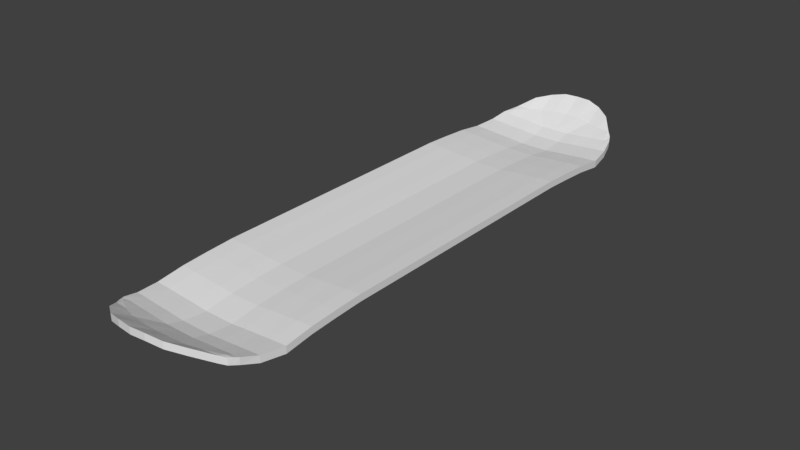 # Source: SkateboardBlend.blend  (saved by Blender 2.78.0; exported with 4.5.12 LTS)
import bpy
from mathutils import Matrix  # noqa: F401  (used for matrix-valued properties, if any)

bpy.ops.wm.read_factory_settings(use_empty=True)
scene = bpy.context.scene
scene.name = 'Scene'

# ---- collections
col_collection_1 = bpy.data.collections.new('Collection 1'); scene.collection.children.link(col_collection_1)

# ---- world
world_world = bpy.data.worlds.new('World'); scene.world = world_world
world_world.color = (0.05088, 0.05088, 0.05088)
world_world.use_sun_shadow = False
world_world.sun_shadow_jitter_overblur = 0.0
world_world.cycles.sampling_method = 'MANUAL'

# ---- meshes
me_cube_002 = bpy.data.meshes.new('Cube.002')
me_cube_002.from_pydata([(-0.7605, -0.1996, -0.9302), (-1.0, -1.146, 0.9731), (-0.7605, 0.6502, -0.8436), (-1.0, 1.236, 1.008), (0.7605, -0.1996, -0.9302), (1.0, -1.146, 0.9731), (0.7605, 0.6502, -0.8436), (1.0, 1.236, 1.008), (-0.9428, -0.7291, 0.1709), (-0.8606, 0.8144, 0.04688), (0.8606, 0.8144, 0.04688), (0.9428, -0.7291, 0.1709), (-0.7605, 0.5941, -0.8865), (-0.7605, 0.5436, -0.8942), (-0.7605, 0.3966, -0.9269), (-0.7605, 0.2583, -0.9269), (-0.7605, 0.1201, -0.9269), (-0.7605, 0.06277, -0.9269), (-0.7605, 0.01458, -0.9269), (-0.7605, -0.03362, -0.9269), (-0.7605, -0.08182, -0.9269), (-0.7605, -0.13, -0.9269), (-1.0, -0.8182, 1.0), (-1.0, -0.6364, 1.0), (-1.0, -0.4545, 1.0), (-1.0, -0.2727, 1.0), (-1.0, -0.09091, 1.0), (-1.0, 0.09091, 1.0), (-1.0, 0.2727, 1.0), (-1.0, 0.4545, 1.0), (-1.0, 0.6364, 1.0), (-1.0, 0.8182, 1.0), (0.7605, -0.13, -0.9269), (0.7605, -0.08182, -0.9269), (0.7605, -0.03362, -0.9269), (0.7605, 0.01458, -0.9269), (0.7605, 0.06277, -0.9269), (0.7605, 0.1201, -0.9269), (0.7605, 0.2583, -0.9269), (0.7605, 0.3966, -0.9269), (0.7605, 0.5436, -0.8942), (0.7605, 0.5941, -0.8865), (1.0, 0.8182, 1.0), (1.0, 0.6364, 1.0), (1.0, 0.4545, 1.0), (1.0, 0.2727, 1.0), (1.0, 0.09091, 1.0), (1.0, -0.09091, 1.0), (1.0, -0.2727, 1.0), (1.0, -0.4545, 1.0), (1.0, -0.6364, 1.0), (1.0, -0.8182, 1.0), (0.8606, 0.733, -0.07709), (0.8606, 0.5766, -0.07709), (0.8606, 0.4201, -0.07709), (0.8606, 0.2636, -0.07709), (0.9428, 0.0877, 0.2852), (0.9428, -0.08373, 0.2852), (0.9428, -0.1662, 0.2852), (0.9428, -0.2839, 0.2852), (0.9428, -0.4017, 0.2852), (0.9428, -0.5194, 0.2852), (-0.9428, -0.5194, 0.2852), (-0.9428, -0.4017, 0.2852), (-0.9428, -0.2839, 0.2852), (-0.9428, -0.1662, 0.2852), (-0.9428, -0.08373, 0.2852), (-0.9428, 0.0877, 0.2852), (-0.8606, 0.2636, -0.07709), (-0.8606, 0.4201, -0.07709), (-0.8606, 0.5766, -0.07709), (-0.8606, 0.733, -0.07709), (-0.8117, 0.7653, -0.3229), (-0.8117, 0.8495, -0.4236), (-0.8117, 0.8711, -0.5555), (-0.7605, 0.7774, -0.6707), (0.8117, 0.7653, -0.3229), (0.8117, 0.8495, -0.4236), (0.8117, 0.8711, -0.5555), (0.7605, 0.7774, -0.6707), (0.9428, -0.5563, 0.242), (0.8606, -0.4211, -0.06319), (0.8117, -0.3413, -0.3567), (0.7605, -0.1996, -0.7781), (-0.7605, -0.1996, -0.7781), (-0.8117, -0.3413, -0.3567), (-0.8606, -0.4211, -0.06319), (-0.9428, -0.5563, 0.242), (-0.9428, -0.5129, 0.2623), (-0.8606, -0.3498, -0.2303), (-0.8117, -0.3114, -0.4043), (-0.8129, -0.1968, -0.4933), (-0.9428, -0.3951, 0.2623), (-0.8606, -0.2423, -0.2303), (-0.8117, -0.21, -0.4043), (-0.8129, -0.09535, -0.4933), (-0.9428, -0.2774, 0.2623), (-0.8606, -0.1349, -0.2303), (-0.8117, -0.1087, -0.4043), (-0.8129, 0.006138, -0.4933), (-0.9428, -0.1597, 0.2623), (-0.8606, -0.02744, -0.2303), (-0.8117, -0.007367, -0.4043), (-0.8129, 0.1076, -0.4933), (-0.9428, -0.07721, 0.2623), (-0.8606, 0.04787, -0.2303), (-0.8117, 0.06366, -0.4043), (-0.8129, 0.1788, -0.4933), (-0.9428, 0.09422, 0.2623), (-0.8606, 0.2043, -0.2303), (-0.8117, 0.2112, -0.4043), (-0.7605, 0.1201, -0.7748), (-0.8117, 0.2672, -0.2597), (-0.8117, 0.2672, -0.4221), (-0.8117, 0.2672, -0.5844), (-0.7605, 0.2583, -0.7748), (-0.8117, 0.4147, -0.2597), (-0.8117, 0.4147, -0.4221), (-0.8117, 0.4147, -0.5844), (-0.7605, 0.3966, -0.7748), (-0.8117, 0.5623, -0.2597), (-0.8117, 0.5623, -0.4221), (-0.8117, 0.4757, -0.4991), (-0.7605, 0.4538, -0.6948), (-0.8117, 0.7099, -0.2597), (-0.8117, 0.7099, -0.4221), (-0.8117, 0.6233, -0.4991), (-0.7605, 0.5494, -0.637), (0.8117, 0.7099, -0.2597), (0.8117, 0.7099, -0.4221), (0.8117, 0.6233, -0.4991), (0.7605, 0.5494, -0.637), (0.8117, 0.5623, -0.2597), (0.8117, 0.5623, -0.4221), (0.8117, 0.4757, -0.4991), (0.7605, 0.4538, -0.6948), (0.8117, 0.4147, -0.2597), (0.8117, 0.4147, -0.4221), (0.8117, 0.4147, -0.5844), (0.7605, 0.3966, -0.7748), (0.8117, 0.2672, -0.2597), (0.8117, 0.2672, -0.4221), (0.8117, 0.2672, -0.5844), (0.7605, 0.2583, -0.7748), (0.9428, 0.09422, 0.2623), (0.8606, 0.2043, -0.2303), (0.8117, 0.2112, -0.4043), (0.7605, 0.1201, -0.7748), (0.9428, -0.07721, 0.2623), (0.8606, 0.04787, -0.2303), (0.8117, 0.06366, -0.4043), (0.8129, 0.1788, -0.4933), (0.9428, -0.1597, 0.2623), (0.8606, -0.02744, -0.2303), (0.8117, -0.007367, -0.4043), (0.8129, 0.1076, -0.4933), (0.9428, -0.2774, 0.2623), (0.8606, -0.1349, -0.2303), (0.8117, -0.1087, -0.4043), (0.8129, 0.006138, -0.4933), (0.9428, -0.3951, 0.2623), (0.8606, -0.2423, -0.2303), (0.8117, -0.21, -0.4043), (0.8129, -0.09535, -0.4933), (0.9428, -0.5129, 0.2623), (0.8606, -0.3498, -0.2303), (0.8117, -0.3114, -0.4043), (0.8129, -0.1968, -0.4933), (-0.9428, -0.7865, 0.2565), (-0.9428, -0.8212, 0.3765), (-1.0, -0.9616, 0.7113), (-1.0, -1.14, 0.8587), (-1.0, 1.18, 0.8662), (-1.0, 1.093, 0.6117), (-0.9428, 0.998, 0.3506), (-0.9428, 0.9321, 0.1767), (1.0, 1.18, 0.8662), (1.0, 1.093, 0.6117), (0.9428, 0.998, 0.3506), (0.9428, 0.9321, 0.1767), (1.0, -1.14, 0.8587), (1.0, -0.9616, 0.7113), (0.9428, -0.8212, 0.3765), (0.9428, -0.7865, 0.2565), (1.0, 0.8124, 0.8506), (1.0, 0.8182, 0.6), (0.9428, 0.7799, 0.3543), (0.9428, 0.7799, 0.2727), (1.0, 0.6305, 0.8506), (1.0, 0.6364, 0.6), (0.9428, 0.6085, 0.3543), (0.9428, 0.6085, 0.2727), (1.0, 0.4487, 0.8506), (1.0, 0.4545, 0.6), (0.9428, 0.4371, 0.3543), (0.9428, 0.4371, 0.2727), (1.0, 0.2669, 0.8506), (1.0, 0.2727, 0.6), (0.9428, 0.2656, 0.3543), (0.9428, 0.2656, 0.2727), (1.0, 0.08509, 0.8506), (1.0, 0.09091, 0.6), (0.9428, 0.09422, 0.3543), (0.9428, 0.09422, 0.3192), (1.0, -0.09673, 0.8506), (1.0, -0.09091, 0.6), (0.9428, -0.07721, 0.3543), (0.9428, -0.07721, 0.3192), (1.0, -0.2785, 0.8506), (1.0, -0.2727, 0.6), (0.9428, -0.2486, 0.3543), (0.9428, -0.2486, 0.3192), (1.0, -0.4604, 0.8506), (1.0, -0.4545, 0.6), (0.9428, -0.4201, 0.3543), (0.9428, -0.4201, 0.3192), (1.0, -0.6422, 0.8506), (1.0, -0.6364, 0.6), (0.9428, -0.5915, 0.3543), (0.9428, -0.5915, 0.3192), (1.0, -0.824, 0.8506), (1.0, -0.8182, 0.6), (0.9428, -0.7629, 0.3543), (0.9428, -0.6648, 0.2727), (-1.0, -0.824, 0.8506), (-1.0, -0.8182, 0.6), (-0.9428, -0.7629, 0.3543), (-0.9428, -0.6648, 0.2727), (-1.0, -0.6422, 0.8506), (-1.0, -0.6364, 0.6), (-0.9428, -0.5915, 0.3543), (-0.9428, -0.5915, 0.3192), (-1.0, -0.4604, 0.8506), (-1.0, -0.4545, 0.6), (-0.9428, -0.4201, 0.3543), (-0.9428, -0.4201, 0.3192), (-1.0, -0.2785, 0.8506), (-1.0, -0.2727, 0.6), (-0.9428, -0.2486, 0.3543), (-0.9428, -0.2486, 0.3192), (-1.0, -0.09673, 0.8506), (-1.0, -0.09091, 0.6), (-0.9428, -0.07721, 0.3543), (-0.9428, -0.07721, 0.3192), (-1.0, 0.08509, 0.8506), (-1.0, 0.09091, 0.6), (-0.9428, 0.09422, 0.3543), (-0.9428, 0.09422, 0.3192), (-1.0, 0.2669, 0.8506), (-1.0, 0.2727, 0.6), (-0.9428, 0.2656, 0.3543), (-0.9428, 0.2656, 0.2727), (-1.0, 0.4487, 0.8506), (-1.0, 0.4545, 0.6), (-0.9428, 0.4371, 0.3543), (-0.9428, 0.4371, 0.2727), (-1.0, 0.6305, 0.8506), (-1.0, 0.6364, 0.6), (-0.9428, 0.6085, 0.3543), (-0.9428, 0.6085, 0.2727), (-1.0, 0.8124, 0.8506), (-1.0, 0.8182, 0.6), (-0.9428, 0.7799, 0.3543), (-0.9428, 0.7799, 0.2727), (-0.7605, 0.6898, -0.6958), (-0.7605, 0.6154, -0.7901), (0.7605, 0.6898, -0.6958), (0.7605, 0.6154, -0.7901), (0.7605, -0.1996, -0.8288), (0.7605, -0.1996, -0.8795), (-0.8129, -0.1968, -0.5475), (-0.7617, -0.1764, -0.6388), (-0.8129, -0.09535, -0.5475), (-0.7617, -0.08133, -0.6388), (-0.8129, 0.006138, -0.5475), (-0.7617, 0.01376, -0.6388), (-0.8129, 0.1076, -0.5475), (-0.7617, 0.1089, -0.6388), (-0.8129, 0.1788, -0.5475), (-0.7617, 0.1755, -0.6388), (-0.7605, 0.1201, -0.8255), (-0.7605, 0.1201, -0.8762), (-0.7605, 0.2583, -0.8255), (-0.7605, 0.2583, -0.8762), (-0.7605, 0.3966, -0.8255), (-0.7605, 0.3966, -0.8762), (-0.7605, 0.4808, -0.7722), (-0.7605, 0.5078, -0.8495), (-0.7605, 0.552, -0.7354), (-0.7605, 0.579, -0.8128), (0.7605, 0.552, -0.7354), (0.7605, 0.579, -0.8128), (0.7605, 0.4808, -0.7722), (0.7605, 0.5078, -0.8495), (0.7605, 0.3966, -0.8255), (0.7605, 0.3966, -0.8762), (0.7605, 0.2583, -0.8255), (0.7605, 0.2583, -0.8762), (0.7605, 0.1201, -0.8255), (0.7605, 0.1201, -0.8762), (0.8129, 0.1788, -0.5475), (0.7617, 0.1755, -0.6388), (0.8129, 0.1076, -0.5475), (0.7617, 0.1089, -0.6388), (0.8129, 0.006138, -0.5475), (0.7617, 0.01376, -0.6388), (0.8129, -0.09535, -0.5475), (0.7617, -0.08133, -0.6388), (0.8129, -0.1968, -0.5475), (0.7617, -0.1764, -0.6388), (-0.7605, -0.1996, -0.8795), (-0.7605, -0.1996, -0.8288), (0.5704, 0.6502, -0.8436), (0.3803, 0.6502, -0.8436), (0.1901, 0.6502, -0.8436), (-6.275e-11, 0.6502, -0.8436), (-0.1901, 0.6502, -0.8436), (-0.3803, 0.6502, -0.8436), (-0.5704, 0.6502, -0.8436), (-0.75, 1.236, 1.008), (-0.5, 1.236, 1.008), (-0.25, 1.236, 1.008), (0.0, 1.236, 1.008), (0.25, 1.236, 1.008), (0.5, 1.236, 1.008), (0.75, 1.236, 1.008), (-0.5704, -0.1996, -0.9302), (-0.3803, -0.1996, -0.9302), (-0.1901, -0.1996, -0.9302), (4.913e-09, -0.1996, -0.9302), (0.1901, -0.1996, -0.9302), (0.3803, -0.1996, -0.9302), (0.5704, -0.1996, -0.9302), (0.75, -1.146, 0.9731), (0.5, -1.146, 0.9731), (0.25, -1.146, 0.9731), (0.0, -1.146, 0.9731), (-0.25, -1.146, 0.9731), (-0.5, -1.146, 0.9731), (-0.75, -1.146, 0.9731), (0.7071, -0.7291, 0.1709), (0.4714, -0.7291, 0.1709), (0.2357, -0.7291, 0.1709), (-1.821e-10, -0.7291, 0.1709), (-0.2357, -0.7291, 0.1709), (-0.4714, -0.7291, 0.1709), (-0.7071, -0.7291, 0.1709), (-0.6454, 0.8144, 0.04688), (-0.4303, 0.8144, 0.04688), (-0.2151, 0.8144, 0.04688), (8.507e-11, 0.8144, 0.04688), (0.2151, 0.8144, 0.04688), (0.4303, 0.8144, 0.04688), (0.6454, 0.8144, 0.04688), (-0.75, 0.8182, 1.0), (-0.5, 0.8182, 1.0), (-0.25, 0.8182, 1.0), (0.0, 0.8182, 1.0), (0.25, 0.8182, 1.0), (0.5, 0.8182, 1.0), (0.75, 0.8182, 1.0), (-0.75, 0.6364, 1.0), (-0.5, 0.6364, 1.0), (-0.25, 0.6364, 1.0), (0.0, 0.6364, 1.0), (0.25, 0.6364, 1.0), (0.5, 0.6364, 1.0), (0.75, 0.6364, 1.0), (-0.75, 0.4545, 1.0), (-0.5, 0.4545, 1.0), (-0.25, 0.4545, 1.0), (0.0, 0.4545, 1.0), (0.25, 0.4545, 1.0), (0.5, 0.4545, 1.0), (0.75, 0.4545, 1.0), (-0.75, 0.2727, 1.0), (-0.5, 0.2727, 1.0), (-0.25, 0.2727, 1.0), (0.0, 0.2727, 1.0), (0.25, 0.2727, 1.0), (0.5, 0.2727, 1.0), (0.75, 0.2727, 1.0), (-0.75, 0.09091, 1.0), (-0.5, 0.09091, 1.0), (-0.25, 0.09091, 1.0), (0.0, 0.09091, 1.0), (0.25, 0.09091, 1.0), (0.5, 0.09091, 1.0), (0.75, 0.09091, 1.0), (-0.75, -0.09091, 1.0), (-0.5, -0.09091, 1.0), (-0.25, -0.09091, 1.0), (0.0, -0.09091, 1.0), (0.25, -0.09091, 1.0), (0.5, -0.09091, 1.0), (0.75, -0.09091, 1.0), (-0.75, -0.2727, 1.0), (-0.5, -0.2727, 1.0), (-0.25, -0.2727, 1.0), (0.0, -0.2727, 1.0), (0.25, -0.2727, 1.0), (0.5, -0.2727, 1.0), (0.75, -0.2727, 1.0), (-0.75, -0.4545, 1.0), (-0.5, -0.4545, 1.0), (-0.25, -0.4545, 1.0), (0.0, -0.4545, 1.0), (0.25, -0.4545, 1.0), (0.5, -0.4545, 1.0), (0.75, -0.4545, 1.0), (-0.75, -0.6364, 1.0), (-0.5, -0.6364, 1.0), (-0.25, -0.6364, 1.0), (0.0, -0.6364, 1.0), (0.25, -0.6364, 1.0), (0.5, -0.6364, 1.0), (0.75, -0.6364, 1.0), (-0.75, -0.8182, 1.0), (-0.5, -0.8182, 1.0), (-0.25, -0.8182, 1.0), (0.0, -0.8182, 1.0), (0.25, -0.8182, 1.0), (0.5, -0.8182, 1.0), (0.75, -0.8182, 1.0), (0.5704, 0.5941, -0.8865), (0.3803, 0.5941, -0.8865), (0.1901, 0.5941, -0.8865), (-6.275e-11, 0.5941, -0.8865), (-0.1901, 0.5941, -0.8865), (-0.3803, 0.5941, -0.8865), (-0.5704, 0.5941, -0.8865), (0.5704, 0.5436, -0.8942), (0.3803, 0.5436, -0.8942), (0.1901, 0.5436, -0.8942), (-6.275e-11, 0.5436, -0.8942), (-0.1901, 0.5436, -0.8942), (-0.3803, 0.5436, -0.8942), (-0.5704, 0.5436, -0.8942), (0.5704, 0.3966, -0.9269), (0.3803, 0.3966, -0.9269), (0.1901, 0.3966, -0.9269), (-6.275e-11, 0.3966, -0.9269), (-0.1901, 0.3966, -0.9269), (-0.3803, 0.3966, -0.9269), (-0.5704, 0.3966, -0.9269), (0.5704, 0.2583, -0.9269), (0.3803, 0.2583, -0.9269), (0.1901, 0.2583, -0.9269), (-0.1901, 0.2583, -0.9269), (-0.3803, 0.2583, -0.9269), (-0.5704, 0.2583, -0.9269), (0.5704, 0.1201, -0.9269), (0.3803, 0.1201, -0.9269), (0.1901, 0.1201, -0.9269), (-6.275e-11, 0.1201, -0.9269), (-0.1901, 0.1201, -0.9269), (-0.3803, 0.1201, -0.9269), (-0.5704, 0.1201, -0.9269), (0.5704, 0.06277, -0.9269), (0.3803, 0.06277, -0.9269), (0.1901, 0.06277, -0.9269), (-6.275e-11, 0.06277, -0.9269), (-0.1901, 0.06277, -0.9269), (-0.3803, 0.06277, -0.9269), (-0.5704, 0.06277, -0.9269), (0.5704, 0.01458, -0.9269), (0.3803, 0.01458, -0.9269), (0.1901, 0.01458, -0.9269), (-6.275e-11, 0.01458, -0.9269), (-0.1901, 0.01458, -0.9269), (-0.3803, 0.01458, -0.9269), (-0.5704, 0.01458, -0.9269), (0.5704, -0.03362, -0.9269), (0.3803, -0.03362, -0.9269), (0.1901, -0.03362, -0.9269), (-6.275e-11, -0.03362, -0.9269), (-0.1901, -0.03362, -0.9269), (-0.3803, -0.03362, -0.9269), (-0.5704, -0.03362, -0.9269), (0.5704, -0.08182, -0.9269), (0.3803, -0.08182, -0.9269), (0.1901, -0.08182, -0.9269), (-6.275e-11, -0.08182, -0.9269), (-0.1901, -0.08182, -0.9269), (-0.3803, -0.08182, -0.9269), (-0.5704, -0.08182, -0.9269), (0.5704, -0.13, -0.9269), (0.3803, -0.13, -0.9269), (0.1901, -0.13, -0.9269), (-6.275e-11, -0.13, -0.9269), (-0.1901, -0.13, -0.9269), (-0.3803, -0.13, -0.9269), (-0.5704, -0.13, -0.9269), (-0.5704, 0.7774, -0.6707), (-0.3803, 0.7774, -0.6707), (-0.1901, 0.7774, -0.6707), (-6.275e-11, 0.7774, -0.6707), (0.1901, 0.7774, -0.6707), (0.3803, 0.7774, -0.6707), (0.5704, 0.7774, -0.6707), (-0.6088, 0.8711, -0.5555), (-0.4058, 0.8711, -0.5555), (-0.2029, 0.8711, -0.5555), (-1.407e-10, 0.8711, -0.5555), (0.2029, 0.8711, -0.5555), (0.4058, 0.8711, -0.5555), (0.6088, 0.8711, -0.5555), (-0.6088, 0.8495, -0.4236), (-0.4058, 0.8495, -0.4236), (-0.2029, 0.8495, -0.4236), (-1.407e-10, 0.8495, -0.4236), (0.2029, 0.8495, -0.4236), (0.4058, 0.8495, -0.4236), (0.6088, 0.8495, -0.4236), (-0.6088, 0.7653, -0.3229), (-0.4058, 0.7653, -0.3229), (-0.2029, 0.7653, -0.3229), (-1.407e-10, 0.7653, -0.3229), (0.2029, 0.7653, -0.3229), (0.4058, 0.7653, -0.3229), (0.6088, 0.7653, -0.3229), (0.5704, -0.1996, -0.7781), (0.3803, -0.1996, -0.7781), (0.1901, -0.1996, -0.7781), (4.913e-09, -0.1996, -0.7781), (-0.1901, -0.1996, -0.7781), (-0.3803, -0.1996, -0.7781), (-0.5704, -0.1996, -0.7781), (0.6088, -0.3413, -0.3567), (0.4058, -0.3413, -0.3567), (0.2029, -0.3413, -0.3567), (-3.018e-09, -0.3413, -0.3567), (-0.2029, -0.3413, -0.3567), (-0.4058, -0.3413, -0.3567), (-0.6088, -0.3413, -0.3567), (0.6454, -0.4211, -0.06319), (0.4303, -0.4211, -0.06319), (0.2151, -0.4211, -0.06319), (-2.697e-09, -0.4211, -0.06319), (-0.2151, -0.4211, -0.06319), (-0.4303, -0.4211, -0.06319), (-0.6454, -0.4211, -0.06319), (0.7071, -0.5563, 0.242), (0.4714, -0.5563, 0.242), (0.2357, -0.5563, 0.242), (-2.744e-09, -0.5563, 0.242), (-0.2357, -0.5563, 0.242), (-0.4714, -0.5563, 0.242), (-0.7071, -0.5563, 0.242), (0.7071, -0.7865, 0.2565), (0.4714, -0.7865, 0.2565), (0.2357, -0.7865, 0.2565), (-1.821e-10, -0.7865, 0.2565), (-0.2357, -0.7865, 0.2565), (-0.4714, -0.7865, 0.2565), (-0.7071, -0.7865, 0.2565), (0.7071, -0.8212, 0.3765), (0.4714, -0.8212, 0.3765), (0.2357, -0.8212, 0.3765), (-1.821e-10, -0.8212, 0.3765), (-0.2357, -0.8212, 0.3765), (-0.4714, -0.8212, 0.3765), (-0.7071, -0.8212, 0.3765), (0.75, -0.9616, 0.7113), (0.5, -0.9616, 0.7113), (0.25, -0.9616, 0.7113), (2.472e-17, -0.9616, 0.7113), (-0.25, -0.9616, 0.7113), (-0.5, -0.9616, 0.7113), (-0.75, -0.9616, 0.7113), (0.75, -1.14, 0.8587), (0.5, -1.14, 0.8587), (0.25, -1.14, 0.8587), (0.0, -1.14, 0.8587), (-0.25, -1.14, 0.8587), (-0.5, -1.14, 0.8587), (-0.75, -1.14, 0.8587), (-0.7071, 0.9321, 0.1767), (-0.4714, 0.9321, 0.1767), (-0.2357, 0.9321, 0.1767), (-1.821e-10, 0.9321, 0.1767), (0.2357, 0.9321, 0.1767), (0.4714, 0.9321, 0.1767), (0.7071, 0.9321, 0.1767), (-0.7071, 0.998, 0.3506), (-0.4714, 0.998, 0.3506), (-0.2357, 0.998, 0.3506), (-1.821e-10, 0.998, 0.3506), (0.2357, 0.998, 0.3506), (0.4714, 0.998, 0.3506), (0.7071, 0.998, 0.3506), (-0.75, 1.093, 0.6117), (-0.5, 1.093, 0.6117), (-0.25, 1.093, 0.6117), (0.0, 1.093, 0.6117), (0.25, 1.093, 0.6117), (0.5, 1.093, 0.6117), (0.75, 1.093, 0.6117), (-0.75, 1.18, 0.8662), (-0.5, 1.18, 0.8662), (-0.25, 1.18, 0.8662), (0.0, 1.18, 0.8662), (0.25, 1.18, 0.8662), (0.5, 1.18, 0.8662), (0.75, 1.18, 0.8662), (0.5704, -0.1996, -0.8795), (0.3803, -0.1996, -0.8795), (0.1901, -0.1996, -0.8795), (4.913e-09, -0.1996, -0.8795), (-0.1901, -0.1996, -0.8795), (-0.3803, -0.1996, -0.8795), (-0.5704, -0.1996, -0.8795), (0.5704, -0.1996, -0.8288), (0.3803, -0.1996, -0.8288), (0.1901, -0.1996, -0.8288), (4.913e-09, -0.1996, -0.8288), (-0.1901, -0.1996, -0.8288), (-0.3803, -0.1996, -0.8288), (-0.5704, -0.1996, -0.8288), (-0.5704, 0.6154, -0.7901), (-0.3803, 0.6154, -0.7901), (-0.1901, 0.6154, -0.7901), (-6.275e-11, 0.6154, -0.7901), (0.1901, 0.6154, -0.7901), (0.3803, 0.6154, -0.7901), (0.5704, 0.6154, -0.7901), (-0.5704, 0.6898, -0.6958), (-0.3803, 0.6898, -0.6958), (-0.1901, 0.6898, -0.6958), (-6.275e-11, 0.6898, -0.6958), (0.1901, 0.6898, -0.6958), (0.3803, 0.6898, -0.6958), (0.5704, 0.6898, -0.6958), (0.1496, 0.3815, -1.135), (0.0, 0.3966, -1.135), (-0.1496, 0.3815, -1.135), (0.2139, 0.2727, -1.135), (0.0, 0.2727, -1.135), (-0.2139, 0.2727, -1.135), (0.1496, 0.1639, -1.135), (0.0, 0.1488, -1.135), (-0.1496, 0.1639, -1.135)], [], [(260, 31, 3, 172), (604, 325, 7, 176), (220, 51, 5, 180), (576, 339, 1, 171), (486, 32, 4, 332), (417, 22, 1, 339), (548, 346, 8, 87), (164, 61, 11, 80), (520, 353, 10, 76), (124, 71, 9, 72), (87, 8, 62, 88), (88, 62, 63, 92), (92, 63, 64, 96), (96, 64, 65, 100), (100, 65, 66, 104), (104, 66, 67, 108), (108, 67, 68, 112), (112, 68, 69, 116), (116, 69, 70, 120), (120, 70, 71, 124), (76, 10, 52, 128), (128, 52, 53, 132), (132, 53, 54, 136), (136, 54, 55, 140), (140, 55, 56, 144), (144, 56, 57, 148), (148, 57, 58, 152), (152, 58, 59, 156), (156, 59, 60, 160), (160, 60, 61, 164), (319, 3, 31, 354), (354, 31, 30, 361), (361, 30, 29, 368), (368, 29, 28, 375), (375, 28, 27, 382), (382, 27, 26, 389), (389, 26, 25, 396), (396, 25, 24, 403), (403, 24, 23, 410), (410, 23, 22, 417), (312, 6, 41, 424), (424, 41, 40, 431), (431, 40, 39, 438), (438, 39, 38, 445), (445, 38, 37, 451), (451, 37, 36, 458), (458, 36, 35, 465), (465, 35, 34, 472), (472, 34, 33, 479), (479, 33, 32, 486), (176, 7, 42, 184), (184, 42, 43, 188), (188, 43, 44, 192), (192, 44, 45, 196), (196, 45, 46, 200), (200, 46, 47, 204), (204, 47, 48, 208), (208, 48, 49, 212), (212, 49, 50, 216), (216, 50, 51, 220), (171, 1, 22, 224), (224, 22, 23, 228), (228, 23, 24, 232), (232, 24, 25, 236), (236, 25, 26, 240), (240, 26, 27, 244), (244, 27, 28, 248), (248, 28, 29, 252), (252, 29, 30, 256), (256, 30, 31, 260), (306, 163, 167, 308), (163, 162, 166, 167), (146, 145, 149, 153, 157, 161, 165, 166, 162, 158, 154, 150), (161, 160, 164, 165), (304, 159, 163, 306), (159, 158, 162, 163), (157, 156, 160, 161), (302, 155, 159, 304), (155, 154, 158, 159), (153, 152, 156, 157), (300, 151, 155, 302), (151, 150, 154, 155), (149, 148, 152, 153), (298, 147, 151, 300), (147, 146, 150, 151), (145, 144, 148, 149), (296, 143, 147, 298), (143, 142, 146, 147), (142, 141, 145, 146), (141, 140, 144, 145), (294, 139, 143, 296), (139, 138, 142, 143), (138, 137, 141, 142), (137, 136, 140, 141), (292, 135, 139, 294), (135, 134, 138, 139), (134, 133, 137, 138), (133, 132, 136, 137), (290, 131, 135, 292), (131, 130, 134, 135), (130, 129, 133, 134), (129, 128, 132, 133), (266, 79, 131, 290), (79, 78, 130, 131), (78, 77, 129, 130), (77, 76, 128, 129), (286, 123, 127, 288), (123, 122, 126, 127), (122, 121, 125, 126), (121, 120, 124, 125), (284, 119, 123, 286), (119, 118, 122, 123), (118, 117, 121, 122), (117, 116, 120, 121), (282, 115, 119, 284), (115, 114, 118, 119), (114, 113, 117, 118), (113, 112, 116, 117), (280, 111, 115, 282), (111, 110, 114, 115), (110, 109, 113, 114), (109, 108, 112, 113), (278, 107, 111, 280), (107, 106, 110, 111), (106, 105, 109, 110), (105, 104, 108, 109), (276, 103, 107, 278), (103, 102, 106, 107), (102, 101, 105, 106), (101, 100, 104, 105), (274, 99, 103, 276), (99, 98, 102, 103), (98, 97, 101, 102), (97, 96, 100, 101), (272, 95, 99, 274), (95, 94, 98, 99), (94, 93, 97, 98), (93, 92, 96, 97), (270, 91, 95, 272), (91, 90, 94, 95), (90, 89, 93, 94), (89, 88, 92, 93), (311, 84, 91, 270), (84, 85, 90, 91), (85, 86, 89, 90), (86, 87, 88, 89), (288, 127, 75, 264), (127, 126, 74, 75), (126, 125, 73, 74), (125, 124, 72, 73), (632, 499, 79, 266), (499, 506, 78, 79), (506, 513, 77, 78), (513, 520, 76, 77), (308, 167, 83, 268), (167, 166, 82, 83), (166, 165, 81, 82), (165, 164, 80, 81), (618, 527, 84, 311), (527, 534, 85, 84), (534, 541, 86, 85), (541, 548, 87, 86), (70, 259, 263, 71), (259, 258, 262, 263), (258, 257, 261, 262), (257, 256, 260, 261), (69, 255, 259, 70), (255, 254, 258, 259), (254, 253, 257, 258), (253, 252, 256, 257), (68, 251, 255, 69), (251, 250, 254, 255), (250, 249, 253, 254), (249, 248, 252, 253), (67, 247, 251, 68), (247, 246, 250, 251), (246, 245, 249, 250), (245, 244, 248, 249), (66, 243, 247, 67), (243, 242, 246, 247), (242, 241, 245, 246), (241, 240, 244, 245), (65, 239, 243, 66), (239, 238, 242, 243), (238, 237, 241, 242), (237, 236, 240, 241), (64, 235, 239, 65), (235, 234, 238, 239), (234, 233, 237, 238), (233, 232, 236, 237), (63, 231, 235, 64), (231, 230, 234, 235), (230, 229, 233, 234), (229, 228, 232, 233), (62, 227, 231, 63), (227, 226, 230, 231), (226, 225, 229, 230), (225, 224, 228, 229), (8, 168, 227, 62), (168, 169, 226, 227), (169, 170, 225, 226), (170, 171, 224, 225), (60, 219, 223, 61), (219, 218, 222, 223), (218, 217, 221, 222), (217, 216, 220, 221), (59, 215, 219, 60), (215, 214, 218, 219), (214, 213, 217, 218), (213, 212, 216, 217), (58, 211, 215, 59), (211, 210, 214, 215), (210, 209, 213, 214), (209, 208, 212, 213), (57, 207, 211, 58), (207, 206, 210, 211), (206, 205, 209, 210), (205, 204, 208, 209), (56, 203, 207, 57), (203, 202, 206, 207), (202, 201, 205, 206), (201, 200, 204, 205), (55, 199, 203, 56), (199, 198, 202, 203), (198, 197, 201, 202), (197, 196, 200, 201), (54, 195, 199, 55), (195, 194, 198, 199), (194, 193, 197, 198), (193, 192, 196, 197), (53, 191, 195, 54), (191, 190, 194, 195), (190, 189, 193, 194), (189, 188, 192, 193), (52, 187, 191, 53), (187, 186, 190, 191), (186, 185, 189, 190), (185, 184, 188, 189), (10, 179, 187, 52), (179, 178, 186, 187), (178, 177, 185, 186), (177, 176, 184, 185), (346, 555, 168, 8), (555, 562, 169, 168), (562, 569, 170, 169), (569, 576, 171, 170), (61, 223, 183, 11), (223, 222, 182, 183), (222, 221, 181, 182), (221, 220, 180, 181), (353, 583, 179, 10), (583, 590, 178, 179), (590, 597, 177, 178), (597, 604, 176, 177), (71, 263, 175, 9), (263, 262, 174, 175), (262, 261, 173, 174), (261, 260, 172, 173), (326, 611, 310, 0), (611, 618, 311, 310), (32, 309, 269, 4), (309, 308, 268, 269), (312, 625, 267, 6), (625, 632, 266, 267), (12, 289, 265, 2), (289, 288, 264, 265), (0, 310, 271, 21), (310, 311, 270, 271), (21, 271, 273, 20), (271, 270, 272, 273), (20, 273, 275, 19), (273, 272, 274, 275), (19, 275, 277, 18), (275, 274, 276, 277), (18, 277, 279, 17), (277, 276, 278, 279), (17, 279, 281, 16), (279, 278, 280, 281), (16, 281, 283, 15), (281, 280, 282, 283), (15, 283, 285, 14), (283, 282, 284, 285), (14, 285, 287, 13), (285, 284, 286, 287), (13, 287, 289, 12), (287, 286, 288, 289), (6, 267, 291, 41), (267, 266, 290, 291), (41, 291, 293, 40), (291, 290, 292, 293), (40, 293, 295, 39), (293, 292, 294, 295), (39, 295, 297, 38), (295, 294, 296, 297), (38, 297, 299, 37), (297, 296, 298, 299), (37, 299, 301, 36), (299, 298, 300, 301), (36, 301, 303, 35), (301, 300, 302, 303), (35, 303, 305, 34), (303, 302, 304, 305), (34, 305, 307, 33), (305, 304, 306, 307), (33, 307, 309, 32), (307, 306, 308, 309), (265, 264, 626, 619), (619, 626, 627, 620), (620, 627, 628, 621), (621, 628, 629, 622), (622, 629, 630, 623), (623, 630, 631, 624), (624, 631, 632, 625), (2, 265, 619, 318), (318, 619, 620, 317), (317, 620, 621, 316), (316, 621, 622, 315), (315, 622, 623, 314), (314, 623, 624, 313), (313, 624, 625, 312), (269, 268, 612, 605), (605, 612, 613, 606), (606, 613, 614, 607), (607, 614, 615, 608), (608, 615, 616, 609), (609, 616, 617, 610), (610, 617, 618, 611), (4, 269, 605, 332), (332, 605, 606, 331), (331, 606, 607, 330), (330, 607, 608, 329), (329, 608, 609, 328), (328, 609, 610, 327), (327, 610, 611, 326), (173, 172, 598, 591), (591, 598, 599, 592), (592, 599, 600, 593), (593, 600, 601, 594), (594, 601, 602, 595), (595, 602, 603, 596), (596, 603, 604, 597), (174, 173, 591, 584), (584, 591, 592, 585), (585, 592, 593, 586), (586, 593, 594, 587), (587, 594, 595, 588), (588, 595, 596, 589), (589, 596, 597, 590), (175, 174, 584, 577), (577, 584, 585, 578), (578, 585, 586, 579), (579, 586, 587, 580), (580, 587, 588, 581), (581, 588, 589, 582), (582, 589, 590, 583), (9, 175, 577, 347), (347, 577, 578, 348), (348, 578, 579, 349), (349, 579, 580, 350), (350, 580, 581, 351), (351, 581, 582, 352), (352, 582, 583, 353), (181, 180, 570, 563), (563, 570, 571, 564), (564, 571, 572, 565), (565, 572, 573, 566), (566, 573, 574, 567), (567, 574, 575, 568), (568, 575, 576, 569), (182, 181, 563, 556), (556, 563, 564, 557), (557, 564, 565, 558), (558, 565, 566, 559), (559, 566, 567, 560), (560, 567, 568, 561), (561, 568, 569, 562), (183, 182, 556, 549), (549, 556, 557, 550), (550, 557, 558, 551), (551, 558, 559, 552), (552, 559, 560, 553), (553, 560, 561, 554), (554, 561, 562, 555), (11, 183, 549, 340), (340, 549, 550, 341), (341, 550, 551, 342), (342, 551, 552, 343), (343, 552, 553, 344), (344, 553, 554, 345), (345, 554, 555, 346), (81, 80, 542, 535), (535, 542, 543, 536), (536, 543, 544, 537), (537, 544, 545, 538), (538, 545, 546, 539), (539, 546, 547, 540), (540, 547, 548, 541), (82, 81, 535, 528), (528, 535, 536, 529), (529, 536, 537, 530), (530, 537, 538, 531), (531, 538, 539, 532), (532, 539, 540, 533), (533, 540, 541, 534), (83, 82, 528, 521), (521, 528, 529, 522), (522, 529, 530, 523), (523, 530, 531, 524), (524, 531, 532, 525), (525, 532, 533, 526), (526, 533, 534, 527), (268, 83, 521, 612), (612, 521, 522, 613), (613, 522, 523, 614), (614, 523, 524, 615), (615, 524, 525, 616), (616, 525, 526, 617), (617, 526, 527, 618), (73, 72, 514, 507), (507, 514, 515, 508), (508, 515, 516, 509), (509, 516, 517, 510), (510, 517, 518, 511), (511, 518, 519, 512), (512, 519, 520, 513), (74, 73, 507, 500), (500, 507, 508, 501), (501, 508, 509, 502), (502, 509, 510, 503), (503, 510, 511, 504), (504, 511, 512, 505), (505, 512, 513, 506), (75, 74, 500, 493), (493, 500, 501, 494), (494, 501, 502, 495), (495, 502, 503, 496), (496, 503, 504, 497), (497, 504, 505, 498), (498, 505, 506, 499), (264, 75, 493, 626), (626, 493, 494, 627), (627, 494, 495, 628), (628, 495, 496, 629), (629, 496, 497, 630), (630, 497, 498, 631), (631, 498, 499, 632), (20, 485, 492, 21), (485, 484, 491, 492), (484, 483, 490, 491), (483, 482, 489, 490), (482, 481, 488, 489), (481, 480, 487, 488), (480, 479, 486, 487), (19, 478, 485, 20), (478, 477, 484, 485), (477, 476, 483, 484), (476, 475, 482, 483), (475, 474, 481, 482), (474, 473, 480, 481), (473, 472, 479, 480), (18, 471, 478, 19), (471, 470, 477, 478), (470, 469, 476, 477), (469, 468, 475, 476), (468, 467, 474, 475), (467, 466, 473, 474), (466, 465, 472, 473), (17, 464, 471, 18), (464, 463, 470, 471), (463, 462, 469, 470), (462, 461, 468, 469), (461, 460, 467, 468), (460, 459, 466, 467), (459, 458, 465, 466), (16, 457, 464, 17), (457, 456, 463, 464), (456, 455, 462, 463), (455, 454, 461, 462), (454, 453, 460, 461), (453, 452, 459, 460), (452, 451, 458, 459), (15, 450, 457, 16), (450, 449, 456, 457), (449, 448, 455, 456), (440, 447, 636, 633), (455, 448, 638, 641), (447, 446, 452, 453), (446, 445, 451, 452), (14, 444, 450, 15), (444, 443, 449, 450), (443, 442, 448, 449), (447, 453, 639, 636), (441, 440, 633, 634), (440, 439, 446, 447), (439, 438, 445, 446), (13, 437, 444, 14), (437, 436, 443, 444), (436, 435, 442, 443), (435, 434, 441, 442), (434, 433, 440, 441), (433, 432, 439, 440), (432, 431, 438, 439), (12, 430, 437, 13), (430, 429, 436, 437), (429, 428, 435, 436), (428, 427, 434, 435), (427, 426, 433, 434), (426, 425, 432, 433), (425, 424, 431, 432), (2, 318, 430, 12), (318, 317, 429, 430), (317, 316, 428, 429), (316, 315, 427, 428), (315, 314, 426, 427), (314, 313, 425, 426), (313, 312, 424, 425), (50, 416, 423, 51), (416, 415, 422, 423), (415, 414, 421, 422), (414, 413, 420, 421), (413, 412, 419, 420), (412, 411, 418, 419), (411, 410, 417, 418), (49, 409, 416, 50), (409, 408, 415, 416), (408, 407, 414, 415), (407, 406, 413, 414), (406, 405, 412, 413), (405, 404, 411, 412), (404, 403, 410, 411), (48, 402, 409, 49), (402, 401, 408, 409), (401, 400, 407, 408), (400, 399, 406, 407), (399, 398, 405, 406), (398, 397, 404, 405), (397, 396, 403, 404), (47, 395, 402, 48), (395, 394, 401, 402), (394, 393, 400, 401), (393, 392, 399, 400), (392, 391, 398, 399), (391, 390, 397, 398), (390, 389, 396, 397), (46, 388, 395, 47), (388, 387, 394, 395), (387, 386, 393, 394), (386, 385, 392, 393), (385, 384, 391, 392), (384, 383, 390, 391), (383, 382, 389, 390), (45, 381, 388, 46), (381, 380, 387, 388), (380, 379, 386, 387), (379, 378, 385, 386), (378, 377, 384, 385), (377, 376, 383, 384), (376, 375, 382, 383), (44, 374, 381, 45), (374, 373, 380, 381), (373, 372, 379, 380), (372, 371, 378, 379), (371, 370, 377, 378), (370, 369, 376, 377), (369, 368, 375, 376), (43, 367, 374, 44), (367, 366, 373, 374), (366, 365, 372, 373), (365, 364, 371, 372), (364, 363, 370, 371), (363, 362, 369, 370), (362, 361, 368, 369), (42, 360, 367, 43), (360, 359, 366, 367), (359, 358, 365, 366), (358, 357, 364, 365), (357, 356, 363, 364), (356, 355, 362, 363), (355, 354, 361, 362), (7, 325, 360, 42), (325, 324, 359, 360), (324, 323, 358, 359), (323, 322, 357, 358), (322, 321, 356, 357), (321, 320, 355, 356), (320, 319, 354, 355), (72, 9, 347, 514), (514, 347, 348, 515), (515, 348, 349, 516), (516, 349, 350, 517), (517, 350, 351, 518), (518, 351, 352, 519), (519, 352, 353, 520), (80, 11, 340, 542), (542, 340, 341, 543), (543, 341, 342, 544), (544, 342, 343, 545), (545, 343, 344, 546), (546, 344, 345, 547), (547, 345, 346, 548), (51, 423, 333, 5), (423, 422, 334, 333), (422, 421, 335, 334), (421, 420, 336, 335), (420, 419, 337, 336), (419, 418, 338, 337), (418, 417, 339, 338), (21, 492, 326, 0), (492, 491, 327, 326), (491, 490, 328, 327), (490, 489, 329, 328), (489, 488, 330, 329), (488, 487, 331, 330), (487, 486, 332, 331), (180, 5, 333, 570), (570, 333, 334, 571), (571, 334, 335, 572), (572, 335, 336, 573), (573, 336, 337, 574), (574, 337, 338, 575), (575, 338, 339, 576), (172, 3, 319, 598), (598, 319, 320, 599), (599, 320, 321, 600), (600, 321, 322, 601), (601, 322, 323, 602), (602, 323, 324, 603), (603, 324, 325, 604), (638, 637, 640, 641), (637, 636, 639, 640), (635, 634, 637, 638), (634, 633, 636, 637), (448, 442, 635, 638), (453, 454, 640, 639), (442, 441, 634, 635), (454, 455, 641, 640)])
me_cube_002.use_remesh_preserve_volume = False
me_cube_002.use_remesh_preserve_attributes = False
me_cube_002.use_mirror_vertex_groups = False
me_cube_002.update()
me_cube_001 = bpy.data.meshes.new('Cube.001')
me_cube_001.from_pydata([(0.839, 0.8821, -0.4021), (0.839, 0.8821, 1.598), (0.2, 0.9953, 6.904), (0.4, 0.9812, 6.007), (0.6, 0.9501, 4.811), (0.7721, 0.9001, 2.345), (0.7721, 0.9001, 0.3452), (0.6, 0.9501, 2.811), (0.4, 0.9812, 4.007), (0.2, 0.9953, 4.904), (1.0, 0.09091, -1.0), (1.0, 0.1818, -1.0), (1.0, 0.2727, -1.0), (1.0, 0.3636, -1.0), (1.0, 0.4545, -1.0), (1.0, 0.5455, -1.374), (1.0, 0.6364, -1.897), (1.0, 0.7273, -2.943), (0.9489, 0.8038, -2.345), (0.8915, 0.8555, -1.0), (0.896, 0.8555, 1.0), (0.9489, 0.8038, -0.3452), (1.0, 0.7273, -0.9431), (1.0, 0.6364, 0.1032), (1.0, 0.5455, 0.6263), (1.0, 0.4545, 1.0), (1.0, 0.3636, 1.0), (1.0, 0.2727, 1.0), (1.0, 0.1818, 1.0), (1.0, 0.09091, 1.0), (0.7923, 0.8558, 0.7597), (0.8, 0.8038, -0.5855), (0.8, 0.7273, -1.183), (0.8, 0.6364, -0.1371), (0.8, 0.5455, 0.386), (0.8, 0.4545, 0.7597), (0.8, 0.3636, 0.7597), (0.8, 0.2727, 0.7597), (0.8, 0.1818, 0.7597), (0.8, 0.09091, 0.7597), (0.6047, 0.8558, 0.3873), (0.6, 0.8038, -0.9579), (0.6, 0.7273, -1.556), (0.6, 0.6364, -0.5095), (0.6, 0.5455, 0.01362), (0.6, 0.4545, 0.3873), (0.6, 0.3636, 0.3873), (0.6, 0.2727, 0.3873), (0.6, 0.1818, 0.3873), (0.6, 0.09091, 0.3873), (0.4047, 0.8558, 0.06581), (0.4, 0.8038, -1.279), (0.4, 0.7273, -1.877), (0.4, 0.6364, -0.831), (0.4, 0.5455, -0.3079), (0.4, 0.4545, 0.06581), (0.4, 0.3636, 0.06581), (0.4, 0.2727, 0.06581), (0.4, 0.1818, 0.06581), (0.4, 0.09091, 0.06581), (0.2047, 0.8558, -0.3452), (0.2, 0.8038, -1.69), (0.2, 0.7273, -2.288), (0.2, 0.6364, -1.242), (0.2, 0.5455, -0.7189), (0.2, 0.4545, -0.3452), (0.2, 0.3636, -0.3452), (0.2, 0.2727, -0.3452), (0.2, 0.1818, -0.3452), (0.2, 0.09091, -0.3452), (0.2047, 0.8558, -2.345), (0.2, 0.8038, -3.69), (0.2, 0.7273, -4.288), (0.2, 0.6364, -3.242), (0.2, 0.5455, -2.719), (0.2, 0.4545, -2.345), (0.2, 0.3636, -2.345), (0.2, 0.2727, -2.345), (0.2, 0.1818, -2.345), (0.2, 0.09091, -2.345), (0.4047, 0.8558, -1.934), (0.4, 0.8038, -3.279), (0.4, 0.7273, -3.877), (0.4, 0.6364, -2.831), (0.4, 0.5455, -2.308), (0.4, 0.4545, -1.934), (0.4, 0.3636, -1.934), (0.4, 0.2727, -1.934), (0.4, 0.1818, -1.934), (0.4, 0.09091, -1.934), (0.6047, 0.8558, -1.613), (0.6, 0.8038, -2.958), (0.6, 0.7273, -3.556), (0.6, 0.6364, -2.51), (0.6, 0.5455, -1.986), (0.6, 0.4545, -1.613), (0.6, 0.3636, -1.613), (0.6, 0.2727, -1.613), (0.6, 0.1818, -1.613), (0.6, 0.09091, -1.613), (0.7923, 0.8558, -1.24), (0.8, 0.8038, -2.586), (0.8, 0.7273, -3.183), (0.8, 0.6364, -2.137), (0.8, 0.5455, -1.614), (0.8, 0.4545, -1.24), (0.8, 0.3636, -1.24), (0.8, 0.2727, -1.24), (0.8, 0.1818, -1.24), (0.8, 0.09091, -1.24), (0.8652, 0.8688, -0.7011), (0.8675, 0.8688, 1.299), (0.7822, 0.8779, 1.673), (0.6023, 0.903, 2.293), (0.4023, 0.9185, 2.569), (0.2023, 0.9256, 2.925), (0.2023, 0.9256, 0.9254), (0.4023, 0.9185, 0.5694), (0.6023, 0.903, 0.293), (0.7822, 0.8779, -0.3274), (-0.839, 0.8821, -0.4021), (-0.839, 0.8821, 1.598), (0.0, 1.0, 4.904), (0.0, 1.0, 6.904), (-0.2, 0.9953, 6.904), (-0.4, 0.9812, 6.007), (-0.6, 0.9501, 4.811), (-0.7721, 0.9001, 2.345), (-0.7721, 0.9001, 0.3452), (-0.6, 0.9501, 2.811), (-0.4, 0.9812, 4.007), (-0.2, 0.9953, 4.904), (-1.0, 0.09091, -1.0), (-1.0, 0.1818, -1.0), (-1.0, 0.2727, -1.0), (-1.0, 0.3636, -1.0), (-1.0, 0.4545, -1.0), (-1.0, 0.5455, -1.374), (-1.0, 0.6364, -1.897), (-1.0, 0.7273, -2.943), (-0.9489, 0.8038, -2.345), (-0.8915, 0.8555, -1.0), (-0.896, 0.8555, 1.0), (-0.9489, 0.8038, -0.3452), (-1.0, 0.7273, -0.9431), (-1.0, 0.6364, 0.1032), (-1.0, 0.5455, 0.6263), (-1.0, 0.4545, 1.0), (-1.0, 0.3636, 1.0), (-1.0, 0.2727, 1.0), (-1.0, 0.1818, 1.0), (-1.0, 0.09091, 1.0), (0.0, 0.8558, -2.345), (0.0, 0.8038, -3.69), (0.0, 0.7273, -4.288), (0.0, 0.6364, -3.242), (0.0, 0.5455, -2.719), (0.0, 0.4545, -2.345), (0.0, 0.3636, -2.345), (0.0, 0.2727, -2.345), (0.0, 0.1818, -2.345), (0.0, 0.09091, -2.345), (0.0, 0.8558, -0.3452), (0.0, 0.8038, -1.69), (0.0, 0.7273, -2.288), (0.0, 0.6364, -1.242), (0.0, 0.5455, -0.7189), (0.0, 0.4545, -0.3452), (0.0, 0.3636, -0.3452), (0.0, 0.2727, -0.3452), (0.0, 0.1818, -0.3452), (0.0, 0.09091, -0.3452), (-0.7923, 0.8558, 0.7597), (-0.8, 0.8038, -0.5855), (-0.8, 0.7273, -1.183), (-0.8, 0.6364, -0.1371), (-0.8, 0.5455, 0.386), (-0.8, 0.4545, 0.7597), (-0.8, 0.3636, 0.7597), (-0.8, 0.2727, 0.7597), (-0.8, 0.1818, 0.7597), (-0.8, 0.09091, 0.7597), (-0.6047, 0.8558, 0.3873), (-0.6, 0.8038, -0.9579), (-0.6, 0.7273, -1.556), (-0.6, 0.6364, -0.5095), (-0.6, 0.5455, 0.01362), (-0.6, 0.4545, 0.3873), (-0.6, 0.3636, 0.3873), (-0.6, 0.2727, 0.3873), (-0.6, 0.1818, 0.3873), (-0.6, 0.09091, 0.3873), (-0.4047, 0.8558, 0.06581), (-0.4, 0.8038, -1.279), (-0.4, 0.7273, -1.877), (-0.4, 0.6364, -0.831), (-0.4, 0.5455, -0.3079), (-0.4, 0.4545, 0.06581), (-0.4, 0.3636, 0.06581), (-0.4, 0.2727, 0.06581), (-0.4, 0.1818, 0.06581), (-0.4, 0.09091, 0.06581), (-0.2047, 0.8558, -0.3452), (-0.2, 0.8038, -1.69), (-0.2, 0.7273, -2.288), (-0.2, 0.6364, -1.242), (-0.2, 0.5455, -0.7189), (-0.2, 0.4545, -0.3452), (-0.2, 0.3636, -0.3452), (-0.2, 0.2727, -0.3452), (-0.2, 0.1818, -0.3452), (-0.2, 0.09091, -0.3452), (-0.2047, 0.8558, -2.345), (-0.2, 0.8038, -3.69), (-0.2, 0.7273, -4.288), (-0.2, 0.6364, -3.242), (-0.2, 0.5455, -2.719), (-0.2, 0.4545, -2.345), (-0.2, 0.3636, -2.345), (-0.2, 0.2727, -2.345), (-0.2, 0.1818, -2.345), (-0.2, 0.09091, -2.345), (-0.4047, 0.8558, -1.934), (-0.4, 0.8038, -3.279), (-0.4, 0.7273, -3.877), (-0.4, 0.6364, -2.831), (-0.4, 0.5455, -2.308), (-0.4, 0.4545, -1.934), (-0.4, 0.3636, -1.934), (-0.4, 0.2727, -1.934), (-0.4, 0.1818, -1.934), (-0.4, 0.09091, -1.934), (-0.6047, 0.8558, -1.613), (-0.6, 0.8038, -2.958), (-0.6, 0.7273, -3.556), (-0.6, 0.6364, -2.51), (-0.6, 0.5455, -1.986), (-0.6, 0.4545, -1.613), (-0.6, 0.3636, -1.613), (-0.6, 0.2727, -1.613), (-0.6, 0.1818, -1.613), (-0.6, 0.09091, -1.613), (-0.7923, 0.8558, -1.24), (-0.8, 0.8038, -2.586), (-0.8, 0.7273, -3.183), (-0.8, 0.6364, -2.137), (-0.8, 0.5455, -1.614), (-0.8, 0.4545, -1.24), (-0.8, 0.3636, -1.24), (-0.8, 0.2727, -1.24), (-0.8, 0.1818, -1.24), (-0.8, 0.09091, -1.24), (-0.8652, 0.8688, -0.7011), (-0.8675, 0.8688, 1.299), (0.0, 0.9279, 0.9254), (0.0, 0.9279, 2.925), (-0.7822, 0.8779, 1.673), (-0.6023, 0.903, 2.293), (-0.4023, 0.9185, 2.569), (-0.2023, 0.9256, 2.925), (-0.2023, 0.9256, 0.9254), (-0.4023, 0.9185, 0.5694), (-0.6023, 0.903, 0.293), (-0.7822, 0.8779, -0.3274), (0.839, -0.8821, -0.4021), (0.839, -0.8821, 1.598), (1.0, 0.0, -1.0), (1.0, 0.0, 1.0), (0.2, -0.9953, 6.904), (0.4, -0.9812, 6.007), (0.6, -0.9501, 4.811), (0.7721, -0.9001, 2.345), (0.2, 0.0, -0.3452), (0.4, 0.0, 0.06581), (0.6, 0.0, 0.3873), (0.8, 0.0, 0.7597), (0.7721, -0.9001, 0.3452), (0.6, -0.9501, 2.811), (0.4, -0.9812, 4.007), (0.2, -0.9953, 4.904), (0.8, 0.0, -1.24), (0.6, 0.0, -1.613), (0.4, 0.0, -1.934), (0.2, 0.0, -2.345), (1.0, -0.09091, -1.0), (1.0, -0.1818, -1.0), (1.0, -0.2727, -1.0), (1.0, -0.3636, -1.0), (1.0, -0.4545, -1.0), (1.0, -0.5455, -1.374), (1.0, -0.6364, -1.897), (1.0, -0.7273, -2.943), (0.9489, -0.8038, -2.345), (0.8915, -0.8555, -1.0), (0.896, -0.8555, 1.0), (0.9489, -0.8038, -0.3452), (1.0, -0.7273, -0.9431), (1.0, -0.6364, 0.1032), (1.0, -0.5455, 0.6263), (1.0, -0.4545, 1.0), (1.0, -0.3636, 1.0), (1.0, -0.2727, 1.0), (1.0, -0.1818, 1.0), (1.0, -0.09091, 1.0), (0.7923, -0.8558, 0.7597), (0.8, -0.8038, -0.5855), (0.8, -0.7273, -1.183), (0.8, -0.6364, -0.1371), (0.8, -0.5455, 0.386), (0.8, -0.4545, 0.7597), (0.8, -0.3636, 0.7597), (0.8, -0.2727, 0.7597), (0.8, -0.1818, 0.7597), (0.8, -0.09091, 0.7597), (0.6047, -0.8558, 0.3873), (0.6, -0.8038, -0.9579), (0.6, -0.7273, -1.556), (0.6, -0.6364, -0.5095), (0.6, -0.5455, 0.01362), (0.6, -0.4545, 0.3873), (0.6, -0.3636, 0.3873), (0.6, -0.2727, 0.3873), (0.6, -0.1818, 0.3873), (0.6, -0.09091, 0.3873), (0.4047, -0.8558, 0.06581), (0.4, -0.8038, -1.279), (0.4, -0.7273, -1.877), (0.4, -0.6364, -0.831), (0.4, -0.5455, -0.3079), (0.4, -0.4545, 0.06581), (0.4, -0.3636, 0.06581), (0.4, -0.2727, 0.06581), (0.4, -0.1818, 0.06581), (0.4, -0.09091, 0.06581), (0.2047, -0.8558, -0.3452), (0.2, -0.8038, -1.69), (0.2, -0.7273, -2.288), (0.2, -0.6364, -1.242), (0.2, -0.5455, -0.7189), (0.2, -0.4545, -0.3452), (0.2, -0.3636, -0.3452), (0.2, -0.2727, -0.3452), (0.2, -0.1818, -0.3452), (0.2, -0.09091, -0.3452), (0.2047, -0.8558, -2.345), (0.2, -0.8038, -3.69), (0.2, -0.7273, -4.288), (0.2, -0.6364, -3.242), (0.2, -0.5455, -2.719), (0.2, -0.4545, -2.345), (0.2, -0.3636, -2.345), (0.2, -0.2727, -2.345), (0.2, -0.1818, -2.345), (0.2, -0.09091, -2.345), (0.4047, -0.8558, -1.934), (0.4, -0.8038, -3.279), (0.4, -0.7273, -3.877), (0.4, -0.6364, -2.831), (0.4, -0.5455, -2.308), (0.4, -0.4545, -1.934), (0.4, -0.3636, -1.934), (0.4, -0.2727, -1.934), (0.4, -0.1818, -1.934), (0.4, -0.09091, -1.934), (0.6047, -0.8558, -1.613), (0.6, -0.8038, -2.958), (0.6, -0.7273, -3.556), (0.6, -0.6364, -2.51), (0.6, -0.5455, -1.986), (0.6, -0.4545, -1.613), (0.6, -0.3636, -1.613), (0.6, -0.2727, -1.613), (0.6, -0.1818, -1.613), (0.6, -0.09091, -1.613), (0.7923, -0.8558, -1.24), (0.8, -0.8038, -2.586), (0.8, -0.7273, -3.183), (0.8, -0.6364, -2.137), (0.8, -0.5455, -1.614), (0.8, -0.4545, -1.24), (0.8, -0.3636, -1.24), (0.8, -0.2727, -1.24), (0.8, -0.1818, -1.24), (0.8, -0.09091, -1.24), (0.8652, -0.8688, -0.7011), (0.8675, -0.8688, 1.299), (0.7822, -0.8779, 1.673), (0.6023, -0.903, 2.293), (0.4023, -0.9185, 2.569), (0.2023, -0.9256, 2.925), (0.2023, -0.9256, 0.9254), (0.4023, -0.9185, 0.5694), (0.6023, -0.903, 0.293), (0.7822, -0.8779, -0.3274), (-0.839, -0.8821, -0.4021), (-0.839, -0.8821, 1.598), (-1.0, 0.0, -1.0), (-1.0, 0.0, 1.0), (0.0, -1.0, 4.904), (0.0, -1.0, 6.904), (0.0, 0.0, -0.3452), (0.0, 0.0, -2.345), (-0.2, -0.9953, 6.904), (-0.4, -0.9812, 6.007), (-0.6, -0.9501, 4.811), (-0.7721, -0.9001, 2.345), (-0.2, 0.0, -0.3452), (-0.4, 0.0, 0.06581), (-0.6, 0.0, 0.3873), (-0.8, 0.0, 0.7597), (-0.7721, -0.9001, 0.3452), (-0.6, -0.9501, 2.811), (-0.4, -0.9812, 4.007), (-0.2, -0.9953, 4.904), (-0.8, 0.0, -1.24), (-0.6, 0.0, -1.613), (-0.4, 0.0, -1.934), (-0.2, 0.0, -2.345), (-1.0, -0.09091, -1.0), (-1.0, -0.1818, -1.0), (-1.0, -0.2727, -1.0), (-1.0, -0.3636, -1.0), (-1.0, -0.4545, -1.0), (-1.0, -0.5455, -1.374), (-1.0, -0.6364, -1.897), (-1.0, -0.7273, -2.943), (-0.9489, -0.8038, -2.345), (-0.8915, -0.8555, -1.0), (-0.896, -0.8555, 1.0), (-0.9489, -0.8038, -0.3452), (-1.0, -0.7273, -0.9431), (-1.0, -0.6364, 0.1032), (-1.0, -0.5455, 0.6263), (-1.0, -0.4545, 1.0), (-1.0, -0.3636, 1.0), (-1.0, -0.2727, 1.0), (-1.0, -0.1818, 1.0), (-1.0, -0.09091, 1.0), (0.0, -0.8558, -2.345), (0.0, -0.8038, -3.69), (0.0, -0.7273, -4.288), (0.0, -0.6364, -3.242), (0.0, -0.5455, -2.719), (0.0, -0.4545, -2.345), (0.0, -0.3636, -2.345), (0.0, -0.2727, -2.345), (0.0, -0.1818, -2.345), (0.0, -0.09091, -2.345), (0.0, -0.8558, -0.3452), (0.0, -0.8038, -1.69), (0.0, -0.7273, -2.288), (0.0, -0.6364, -1.242), (0.0, -0.5455, -0.7189), (0.0, -0.4545, -0.3452), (0.0, -0.3636, -0.3452), (0.0, -0.2727, -0.3452), (0.0, -0.1818, -0.3452), (0.0, -0.09091, -0.3452), (-0.7923, -0.8558, 0.7597), (-0.8, -0.8038, -0.5855), (-0.8, -0.7273, -1.183), (-0.8, -0.6364, -0.1371), (-0.8, -0.5455, 0.386), (-0.8, -0.4545, 0.7597), (-0.8, -0.3636, 0.7597), (-0.8, -0.2727, 0.7597), (-0.8, -0.1818, 0.7597), (-0.8, -0.09091, 0.7597), (-0.6047, -0.8558, 0.3873), (-0.6, -0.8038, -0.9579), (-0.6, -0.7273, -1.556), (-0.6, -0.6364, -0.5095), (-0.6, -0.5455, 0.01362), (-0.6, -0.4545, 0.3873), (-0.6, -0.3636, 0.3873), (-0.6, -0.2727, 0.3873), (-0.6, -0.1818, 0.3873), (-0.6, -0.09091, 0.3873), (-0.4047, -0.8558, 0.06581), (-0.4, -0.8038, -1.279), (-0.4, -0.7273, -1.877), (-0.4, -0.6364, -0.831), (-0.4, -0.5455, -0.3079), (-0.4, -0.4545, 0.06581), (-0.4, -0.3636, 0.06581), (-0.4, -0.2727, 0.06581), (-0.4, -0.1818, 0.06581), (-0.4, -0.09091, 0.06581), (-0.2047, -0.8558, -0.3452), (-0.2, -0.8038, -1.69), (-0.2, -0.7273, -2.288), (-0.2, -0.6364, -1.242), (-0.2, -0.5455, -0.7189), (-0.2, -0.4545, -0.3452), (-0.2, -0.3636, -0.3452), (-0.2, -0.2727, -0.3452), (-0.2, -0.1818, -0.3452), (-0.2, -0.09091, -0.3452), (-0.2047, -0.8558, -2.345), (-0.2, -0.8038, -3.69), (-0.2, -0.7273, -4.288), (-0.2, -0.6364, -3.242), (-0.2, -0.5455, -2.719), (-0.2, -0.4545, -2.345), (-0.2, -0.3636, -2.345), (-0.2, -0.2727, -2.345), (-0.2, -0.1818, -2.345), (-0.2, -0.09091, -2.345), (-0.4047, -0.8558, -1.934), (-0.4, -0.8038, -3.279), (-0.4, -0.7273, -3.877), (-0.4, -0.6364, -2.831), (-0.4, -0.5455, -2.308), (-0.4, -0.4545, -1.934), (-0.4, -0.3636, -1.934), (-0.4, -0.2727, -1.934), (-0.4, -0.1818, -1.934), (-0.4, -0.09091, -1.934), (-0.6047, -0.8558, -1.613), (-0.6, -0.8038, -2.958), (-0.6, -0.7273, -3.556), (-0.6, -0.6364, -2.51), (-0.6, -0.5455, -1.986), (-0.6, -0.4545, -1.613), (-0.6, -0.3636, -1.613), (-0.6, -0.2727, -1.613), (-0.6, -0.1818, -1.613), (-0.6, -0.09091, -1.613), (-0.7923, -0.8558, -1.24), (-0.8, -0.8038, -2.586), (-0.8, -0.7273, -3.183), (-0.8, -0.6364, -2.137), (-0.8, -0.5455, -1.614), (-0.8, -0.4545, -1.24), (-0.8, -0.3636, -1.24), (-0.8, -0.2727, -1.24), (-0.8, -0.1818, -1.24), (-0.8, -0.09091, -1.24), (-0.8652, -0.8688, -0.7011), (-0.8675, -0.8688, 1.299), (0.0, -0.9279, 0.9254), (0.0, -0.9279, 2.925), (-0.7822, -0.8779, 1.673), (-0.6023, -0.903, 2.293), (-0.4023, -0.9185, 2.569), (-0.2023, -0.9256, 2.925), (-0.2023, -0.9256, 0.9254), (-0.4023, -0.9185, 0.5694), (-0.6023, -0.903, 0.293), (-0.7822, -0.8779, -0.3274)], [], [(6, 5, 1, 0), (109, 10, 266, 280), (10, 29, 267, 266), (69, 171, 400, 272), (29, 39, 275, 267), (39, 49, 274, 275), (49, 59, 273, 274), (59, 69, 272, 273), (157, 156, 74, 75), (79, 89, 282, 283), (89, 99, 281, 282), (99, 109, 280, 281), (122, 123, 2, 9), (9, 2, 3, 8), (8, 3, 4, 7), (7, 4, 5, 6), (118, 119, 100, 90), (90, 100, 101, 91), (91, 101, 102, 92), (92, 102, 103, 93), (93, 103, 104, 94), (94, 104, 105, 95), (95, 105, 106, 96), (96, 106, 107, 97), (97, 107, 108, 98), (98, 108, 109, 99), (117, 118, 90, 80), (80, 90, 91, 81), (81, 91, 92, 82), (82, 92, 93, 83), (83, 93, 94, 84), (84, 94, 95, 85), (85, 95, 96, 86), (86, 96, 97, 87), (87, 97, 98, 88), (88, 98, 99, 89), (116, 117, 80, 70), (70, 80, 81, 71), (71, 81, 82, 72), (72, 82, 83, 73), (73, 83, 84, 74), (74, 84, 85, 75), (75, 85, 86, 76), (76, 86, 87, 77), (77, 87, 88, 78), (78, 88, 89, 79), (254, 116, 70, 152), (152, 70, 71, 153), (153, 71, 72, 154), (154, 72, 73, 155), (114, 115, 60, 50), (50, 60, 61, 51), (51, 61, 62, 52), (52, 62, 63, 53), (53, 63, 64, 54), (54, 64, 65, 55), (55, 65, 66, 56), (56, 66, 67, 57), (57, 67, 68, 58), (58, 68, 69, 59), (113, 114, 50, 40), (40, 50, 51, 41), (41, 51, 52, 42), (42, 52, 53, 43), (43, 53, 54, 44), (44, 54, 55, 45), (45, 55, 56, 46), (46, 56, 57, 47), (47, 57, 58, 48), (48, 58, 59, 49), (112, 113, 40, 30), (30, 40, 41, 31), (31, 41, 42, 32), (32, 42, 43, 33), (33, 43, 44, 34), (34, 44, 45, 35), (35, 45, 46, 36), (36, 46, 47, 37), (37, 47, 48, 38), (38, 48, 49, 39), (111, 112, 30, 20), (20, 30, 31, 21), (21, 31, 32, 22), (22, 32, 33, 23), (23, 33, 34, 24), (24, 34, 35, 25), (25, 35, 36, 26), (26, 36, 37, 27), (27, 37, 38, 28), (28, 38, 39, 29), (115, 255, 162, 60), (60, 162, 163, 61), (61, 163, 164, 62), (62, 164, 165, 63), (63, 165, 166, 64), (64, 166, 167, 65), (65, 167, 168, 66), (66, 168, 169, 67), (67, 169, 170, 68), (68, 170, 171, 69), (110, 111, 20, 19), (19, 20, 21, 18), (18, 21, 22, 17), (17, 22, 23, 16), (16, 23, 24, 15), (15, 24, 25, 14), (14, 25, 26, 13), (13, 26, 27, 12), (12, 27, 28, 11), (11, 28, 29, 10), (119, 110, 19, 100), (100, 19, 18, 101), (101, 18, 17, 102), (102, 17, 16, 103), (103, 16, 15, 104), (104, 15, 14, 105), (105, 14, 13, 106), (106, 13, 12, 107), (107, 12, 11, 108), (108, 11, 10, 109), (6, 0, 110, 119), (0, 1, 111, 110), (2, 123, 255, 115), (1, 5, 112, 111), (5, 4, 113, 112), (4, 3, 114, 113), (3, 2, 115, 114), (122, 9, 116, 254), (9, 8, 117, 116), (8, 7, 118, 117), (7, 6, 119, 118), (155, 73, 74, 156), (161, 160, 78, 79), (160, 159, 77, 78), (159, 158, 76, 77), (158, 157, 75, 76), (283, 401, 161, 79), (128, 120, 121, 127), (251, 414, 396, 132), (132, 396, 397, 151), (211, 406, 400, 171), (151, 397, 409, 181), (181, 409, 408, 191), (191, 408, 407, 201), (201, 407, 406, 211), (157, 217, 216, 156), (221, 417, 416, 231), (231, 416, 415, 241), (241, 415, 414, 251), (122, 131, 124, 123), (131, 130, 125, 124), (130, 129, 126, 125), (129, 128, 127, 126), (262, 232, 242, 263), (232, 233, 243, 242), (233, 234, 244, 243), (234, 235, 245, 244), (235, 236, 246, 245), (236, 237, 247, 246), (237, 238, 248, 247), (238, 239, 249, 248), (239, 240, 250, 249), (240, 241, 251, 250), (261, 222, 232, 262), (222, 223, 233, 232), (223, 224, 234, 233), (224, 225, 235, 234), (225, 226, 236, 235), (226, 227, 237, 236), (227, 228, 238, 237), (228, 229, 239, 238), (229, 230, 240, 239), (230, 231, 241, 240), (260, 212, 222, 261), (212, 213, 223, 222), (213, 214, 224, 223), (214, 215, 225, 224), (215, 216, 226, 225), (216, 217, 227, 226), (217, 218, 228, 227), (218, 219, 229, 228), (219, 220, 230, 229), (220, 221, 231, 230), (254, 152, 212, 260), (152, 153, 213, 212), (153, 154, 214, 213), (154, 155, 215, 214), (258, 192, 202, 259), (192, 193, 203, 202), (193, 194, 204, 203), (194, 195, 205, 204), (195, 196, 206, 205), (196, 197, 207, 206), (197, 198, 208, 207), (198, 199, 209, 208), (199, 200, 210, 209), (200, 201, 211, 210), (257, 182, 192, 258), (182, 183, 193, 192), (183, 184, 194, 193), (184, 185, 195, 194), (185, 186, 196, 195), (186, 187, 197, 196), (187, 188, 198, 197), (188, 189, 199, 198), (189, 190, 200, 199), (190, 191, 201, 200), (256, 172, 182, 257), (172, 173, 183, 182), (173, 174, 184, 183), (174, 175, 185, 184), (175, 176, 186, 185), (176, 177, 187, 186), (177, 178, 188, 187), (178, 179, 189, 188), (179, 180, 190, 189), (180, 181, 191, 190), (253, 142, 172, 256), (142, 143, 173, 172), (143, 144, 174, 173), (144, 145, 175, 174), (145, 146, 176, 175), (146, 147, 177, 176), (147, 148, 178, 177), (148, 149, 179, 178), (149, 150, 180, 179), (150, 151, 181, 180), (259, 202, 162, 255), (202, 203, 163, 162), (203, 204, 164, 163), (204, 205, 165, 164), (205, 206, 166, 165), (206, 207, 167, 166), (207, 208, 168, 167), (208, 209, 169, 168), (209, 210, 170, 169), (210, 211, 171, 170), (252, 141, 142, 253), (141, 140, 143, 142), (140, 139, 144, 143), (139, 138, 145, 144), (138, 137, 146, 145), (137, 136, 147, 146), (136, 135, 148, 147), (135, 134, 149, 148), (134, 133, 150, 149), (133, 132, 151, 150), (263, 242, 141, 252), (242, 243, 140, 141), (243, 244, 139, 140), (244, 245, 138, 139), (245, 246, 137, 138), (246, 247, 136, 137), (247, 248, 135, 136), (248, 249, 134, 135), (249, 250, 133, 134), (250, 251, 132, 133), (128, 263, 252, 120), (120, 252, 253, 121), (124, 259, 255, 123), (121, 253, 256, 127), (127, 256, 257, 126), (126, 257, 258, 125), (125, 258, 259, 124), (122, 254, 260, 131), (131, 260, 261, 130), (130, 261, 262, 129), (129, 262, 263, 128), (155, 156, 216, 215), (161, 221, 220, 160), (160, 220, 219, 159), (159, 219, 218, 158), (158, 218, 217, 157), (417, 221, 161, 401), (276, 264, 265, 271), (383, 280, 266, 284), (284, 266, 267, 303), (343, 272, 400, 457), (303, 267, 275, 313), (313, 275, 274, 323), (323, 274, 273, 333), (333, 273, 272, 343), (443, 349, 348, 442), (353, 283, 282, 363), (363, 282, 281, 373), (373, 281, 280, 383), (398, 279, 268, 399), (279, 278, 269, 268), (278, 277, 270, 269), (277, 276, 271, 270), (392, 364, 374, 393), (364, 365, 375, 374), (365, 366, 376, 375), (366, 367, 377, 376), (367, 368, 378, 377), (368, 369, 379, 378), (369, 370, 380, 379), (370, 371, 381, 380), (371, 372, 382, 381), (372, 373, 383, 382), (391, 354, 364, 392), (354, 355, 365, 364), (355, 356, 366, 365), (356, 357, 367, 366), (357, 358, 368, 367), (358, 359, 369, 368), (359, 360, 370, 369), (360, 361, 371, 370), (361, 362, 372, 371), (362, 363, 373, 372), (390, 344, 354, 391), (344, 345, 355, 354), (345, 346, 356, 355), (346, 347, 357, 356), (347, 348, 358, 357), (348, 349, 359, 358), (349, 350, 360, 359), (350, 351, 361, 360), (351, 352, 362, 361), (352, 353, 363, 362), (540, 438, 344, 390), (438, 439, 345, 344), (439, 440, 346, 345), (440, 441, 347, 346), (388, 324, 334, 389), (324, 325, 335, 334), (325, 326, 336, 335), (326, 327, 337, 336), (327, 328, 338, 337), (328, 329, 339, 338), (329, 330, 340, 339), (330, 331, 341, 340), (331, 332, 342, 341), (332, 333, 343, 342), (387, 314, 324, 388), (314, 315, 325, 324), (315, 316, 326, 325), (316, 317, 327, 326), (317, 318, 328, 327), (318, 319, 329, 328), (319, 320, 330, 329), (320, 321, 331, 330), (321, 322, 332, 331), (322, 323, 333, 332), (386, 304, 314, 387), (304, 305, 315, 314), (305, 306, 316, 315), (306, 307, 317, 316), (307, 308, 318, 317), (308, 309, 319, 318), (309, 310, 320, 319), (310, 311, 321, 320), (311, 312, 322, 321), (312, 313, 323, 322), (385, 294, 304, 386), (294, 295, 305, 304), (295, 296, 306, 305), (296, 297, 307, 306), (297, 298, 308, 307), (298, 299, 309, 308), (299, 300, 310, 309), (300, 301, 311, 310), (301, 302, 312, 311), (302, 303, 313, 312), (389, 334, 448, 541), (334, 335, 449, 448), (335, 336, 450, 449), (336, 337, 451, 450), (337, 338, 452, 451), (338, 339, 453, 452), (339, 340, 454, 453), (340, 341, 455, 454), (341, 342, 456, 455), (342, 343, 457, 456), (384, 293, 294, 385), (293, 292, 295, 294), (292, 291, 296, 295), (291, 290, 297, 296), (290, 289, 298, 297), (289, 288, 299, 298), (288, 287, 300, 299), (287, 286, 301, 300), (286, 285, 302, 301), (285, 284, 303, 302), (393, 374, 293, 384), (374, 375, 292, 293), (375, 376, 291, 292), (376, 377, 290, 291), (377, 378, 289, 290), (378, 379, 288, 289), (379, 380, 287, 288), (380, 381, 286, 287), (381, 382, 285, 286), (382, 383, 284, 285), (276, 393, 384, 264), (264, 384, 385, 265), (268, 389, 541, 399), (265, 385, 386, 271), (271, 386, 387, 270), (270, 387, 388, 269), (269, 388, 389, 268), (398, 540, 390, 279), (279, 390, 391, 278), (278, 391, 392, 277), (277, 392, 393, 276), (441, 442, 348, 347), (447, 353, 352, 446), (446, 352, 351, 445), (445, 351, 350, 444), (444, 350, 349, 443), (283, 353, 447, 401), (410, 405, 395, 394), (537, 418, 396, 414), (418, 437, 397, 396), (497, 457, 400, 406), (437, 467, 409, 397), (467, 477, 408, 409), (477, 487, 407, 408), (487, 497, 406, 407), (443, 442, 502, 503), (507, 517, 416, 417), (517, 527, 415, 416), (527, 537, 414, 415), (398, 399, 402, 413), (413, 402, 403, 412), (412, 403, 404, 411), (411, 404, 405, 410), (548, 549, 528, 518), (518, 528, 529, 519), (519, 529, 530, 520), (520, 530, 531, 521), (521, 531, 532, 522), (522, 532, 533, 523), (523, 533, 534, 524), (524, 534, 535, 525), (525, 535, 536, 526), (526, 536, 537, 527), (547, 548, 518, 508), (508, 518, 519, 509), (509, 519, 520, 510), (510, 520, 521, 511), (511, 521, 522, 512), (512, 522, 523, 513), (513, 523, 524, 514), (514, 524, 525, 515), (515, 525, 526, 516), (516, 526, 527, 517), (546, 547, 508, 498), (498, 508, 509, 499), (499, 509, 510, 500), (500, 510, 511, 501), (501, 511, 512, 502), (502, 512, 513, 503), (503, 513, 514, 504), (504, 514, 515, 505), (505, 515, 516, 506), (506, 516, 517, 507), (540, 546, 498, 438), (438, 498, 499, 439), (439, 499, 500, 440), (440, 500, 501, 441), (544, 545, 488, 478), (478, 488, 489, 479), (479, 489, 490, 480), (480, 490, 491, 481), (481, 491, 492, 482), (482, 492, 493, 483), (483, 493, 494, 484), (484, 494, 495, 485), (485, 495, 496, 486), (486, 496, 497, 487), (543, 544, 478, 468), (468, 478, 479, 469), (469, 479, 480, 470), (470, 480, 481, 471), (471, 481, 482, 472), (472, 482, 483, 473), (473, 483, 484, 474), (474, 484, 485, 475), (475, 485, 486, 476), (476, 486, 487, 477), (542, 543, 468, 458), (458, 468, 469, 459), (459, 469, 470, 460), (460, 470, 471, 461), (461, 471, 472, 462), (462, 472, 473, 463), (463, 473, 474, 464), (464, 474, 475, 465), (465, 475, 476, 466), (466, 476, 477, 467), (539, 542, 458, 428), (428, 458, 459, 429), (429, 459, 460, 430), (430, 460, 461, 431), (431, 461, 462, 432), (432, 462, 463, 433), (433, 463, 464, 434), (434, 464, 465, 435), (435, 465, 466, 436), (436, 466, 467, 437), (545, 541, 448, 488), (488, 448, 449, 489), (489, 449, 450, 490), (490, 450, 451, 491), (491, 451, 452, 492), (492, 452, 453, 493), (493, 453, 454, 494), (494, 454, 455, 495), (495, 455, 456, 496), (496, 456, 457, 497), (538, 539, 428, 427), (427, 428, 429, 426), (426, 429, 430, 425), (425, 430, 431, 424), (424, 431, 432, 423), (423, 432, 433, 422), (422, 433, 434, 421), (421, 434, 435, 420), (420, 435, 436, 419), (419, 436, 437, 418), (549, 538, 427, 528), (528, 427, 426, 529), (529, 426, 425, 530), (530, 425, 424, 531), (531, 424, 423, 532), (532, 423, 422, 533), (533, 422, 421, 534), (534, 421, 420, 535), (535, 420, 419, 536), (536, 419, 418, 537), (410, 394, 538, 549), (394, 395, 539, 538), (402, 399, 541, 545), (395, 405, 542, 539), (405, 404, 543, 542), (404, 403, 544, 543), (403, 402, 545, 544), (398, 413, 546, 540), (413, 412, 547, 546), (412, 411, 548, 547), (411, 410, 549, 548), (441, 501, 502, 442), (447, 446, 506, 507), (446, 445, 505, 506), (445, 444, 504, 505), (444, 443, 503, 504), (417, 401, 447, 507)])
me_cube_001.use_remesh_preserve_volume = False
me_cube_001.use_remesh_preserve_attributes = False
me_cube_001.use_mirror_vertex_groups = False
me_cube_001.update()

# ---- objects
ob_cube_001 = bpy.data.objects.new('Cube.001', me_cube_002)
ob_deck = bpy.data.objects.new('Deck', me_cube_001)

# ---- transforms, parenting, visibility, modifiers, constraints
ob_cube_001.location = (0.0, -2.388, -0.1635)
ob_cube_001.scale = (0.3168, 0.4238, 0.3168)
ob_cube_001.lineart.crease_threshold = 0.0
ob_deck.location = (0.0, 0.0, 0.2819)
ob_deck.scale = (1.16, 4.752, 0.05458)
ob_deck.lineart.crease_threshold = 0.0

# ---- collection membership
col_collection_1.objects.link(ob_cube_001)
col_collection_1.objects.link(ob_deck)

# ---- scene / render settings (as saved in the file)
scene.frame_start = 1; scene.frame_end = 250; scene.frame_set(1)
scene.render.engine = 'BLENDER_EEVEE_NEXT'
scene.render.resolution_percentage = 50
scene.render.dither_intensity = 0.0
scene.cycles.use_denoising = False
scene.cycles.samples = 128
scene.cycles.sampling_pattern = 'TABULATED_SOBOL'
scene.cycles.light_sampling_threshold = 0.0
scene.cycles.use_adaptive_sampling = False
scene.cycles.use_light_tree = False
scene.cycles.blur_glossy = 0.0
scene.cycles.sample_clamp_indirect = 0.0
scene.view_settings.view_transform = 'Standard'
bpy.context.view_layer.update()

# ---- added for rendering (the .blend has no active camera and no usable light): camera, sun
cam_auto = bpy.data.cameras.new('AutoCamera')
cam_auto.lens = 50.0
cam_auto.sensor_width = 36.0
cam_auto.clip_end = 1000.0
ob_auto_camera = bpy.data.objects.new('AutoCamera', cam_auto)
scene.collection.objects.link(ob_auto_camera)
ob_auto_camera.location = (9.11803, -10.9416, 7.3622)
ob_auto_camera.rotation_euler = (1.09748, -7.21219e-08, 0.694738)
scene.camera = ob_auto_camera
light_auto_sun = bpy.data.lights.new('AutoSun', 'SUN')
light_auto_sun.energy = 3.0
light_auto_sun.angle = 0.0523599
ob_auto_sun = bpy.data.objects.new('AutoSun', light_auto_sun)
scene.collection.objects.link(ob_auto_sun)
ob_auto_sun.rotation_euler = (0.872665, 0.174533, 0.523599)
bpy.context.view_layer.update()
